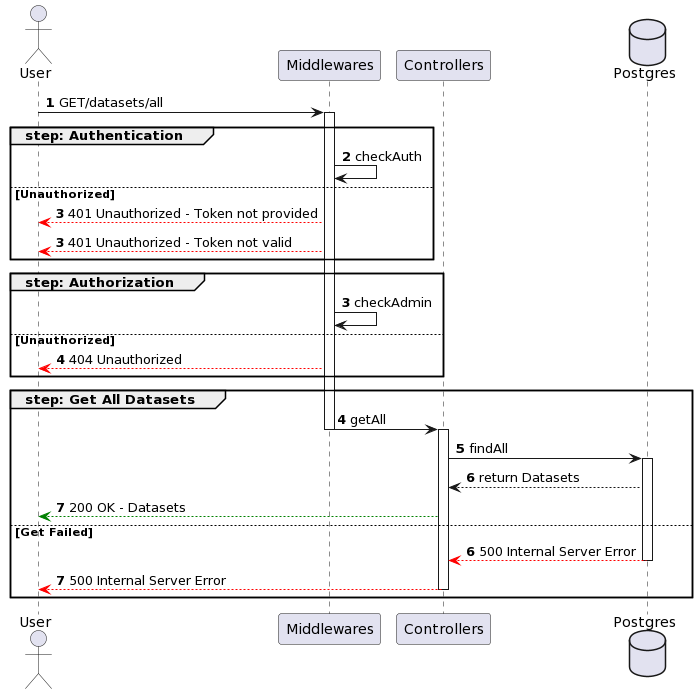

The diagram above was rendered by PlantUML. Its source (embedded in the PNG):
@startuml
actor User
participant Middlewares
participant Controllers
database Postgres

autonumber
User -> Middlewares ++: GET/datasets/all
group step: Authentication
    Middlewares -> Middlewares : checkAuth
else Unauthorized
    autonumber 3
    Middlewares --[#red]> User : 401 Unauthorized - Token not provided
    autonumber 3
    Middlewares --[#red]> User : 401 Unauthorized - Token not valid
end
autonumber 3 
group step: Authorization
    Middlewares -> Middlewares : checkAdmin 
else Unauthorized
autonumber 4
    Middlewares --[#red]> User : 404 Unauthorized
end
autonumber 4
group step: Get All Datasets
    Middlewares -> Controllers --++: getAll
    Controllers -> Postgres ++: findAll
    Postgres --> Controllers: return Datasets
    Controllers --[#green]> User : 200 OK - Datasets
else Get Failed
    autonumber 6
    Postgres --[#red]> Controllers --: 500 Internal Server Error
    Controllers --[#red]> User --: 500 Internal Server Error

end
@enduml